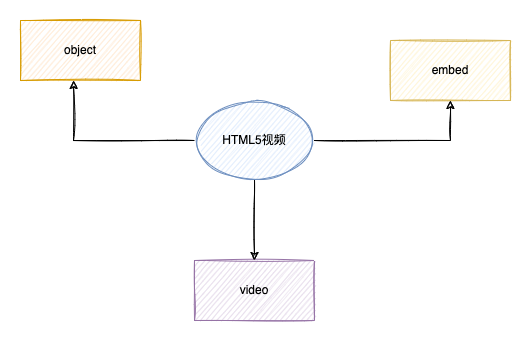

The diagram above was exported from draw.io. Its source (the exported page's mxGraphModel, read from the mxfile embedded in the PNG):
<mxGraphModel dx="946" dy="612" grid="1" gridSize="10" guides="1" tooltips="1" connect="1" arrows="1" fold="1" page="1" pageScale="1" pageWidth="827" pageHeight="1169" math="0" shadow="0">
  <root>
    <mxCell id="0" />
    <mxCell id="1" parent="0" />
    <mxCell id="y6tqa2GClvGqXcihbtnX-1" value="object" style="rounded=0;whiteSpace=wrap;html=1;fillColor=#ffe6cc;strokeColor=#d79b00;sketch=1;" vertex="1" parent="1">
      <mxGeometry x="120" y="170" width="120" height="60" as="geometry" />
    </mxCell>
    <mxCell id="y6tqa2GClvGqXcihbtnX-2" value="embed" style="rounded=0;whiteSpace=wrap;html=1;fillColor=#fff2cc;strokeColor=#d6b656;sketch=1;" vertex="1" parent="1">
      <mxGeometry x="490" y="190" width="120" height="60" as="geometry" />
    </mxCell>
    <mxCell id="y6tqa2GClvGqXcihbtnX-3" value="video" style="rounded=0;whiteSpace=wrap;html=1;fillColor=#e1d5e7;strokeColor=#9673a6;sketch=1;" vertex="1" parent="1">
      <mxGeometry x="294" y="410" width="120" height="60" as="geometry" />
    </mxCell>
    <mxCell id="y6tqa2GClvGqXcihbtnX-5" style="edgeStyle=orthogonalEdgeStyle;rounded=0;orthogonalLoop=1;jettySize=auto;html=1;exitX=1;exitY=0.5;exitDx=0;exitDy=0;entryX=0.5;entryY=1;entryDx=0;entryDy=0;sketch=1;" edge="1" parent="1" source="y6tqa2GClvGqXcihbtnX-4" target="y6tqa2GClvGqXcihbtnX-2">
      <mxGeometry relative="1" as="geometry" />
    </mxCell>
    <mxCell id="y6tqa2GClvGqXcihbtnX-6" style="edgeStyle=orthogonalEdgeStyle;rounded=0;orthogonalLoop=1;jettySize=auto;html=1;exitX=0.5;exitY=1;exitDx=0;exitDy=0;sketch=1;" edge="1" parent="1" source="y6tqa2GClvGqXcihbtnX-4" target="y6tqa2GClvGqXcihbtnX-3">
      <mxGeometry relative="1" as="geometry" />
    </mxCell>
    <mxCell id="y6tqa2GClvGqXcihbtnX-7" style="edgeStyle=orthogonalEdgeStyle;rounded=0;orthogonalLoop=1;jettySize=auto;html=1;exitX=0;exitY=0.5;exitDx=0;exitDy=0;entryX=0.442;entryY=1;entryDx=0;entryDy=0;entryPerimeter=0;sketch=1;" edge="1" parent="1" source="y6tqa2GClvGqXcihbtnX-4" target="y6tqa2GClvGqXcihbtnX-1">
      <mxGeometry relative="1" as="geometry" />
    </mxCell>
    <mxCell id="y6tqa2GClvGqXcihbtnX-4" value="HTML5视频" style="ellipse;whiteSpace=wrap;html=1;fillColor=#dae8fc;strokeColor=#6c8ebf;sketch=1;" vertex="1" parent="1">
      <mxGeometry x="294" y="250" width="120" height="80" as="geometry" />
    </mxCell>
  </root>
</mxGraphModel>